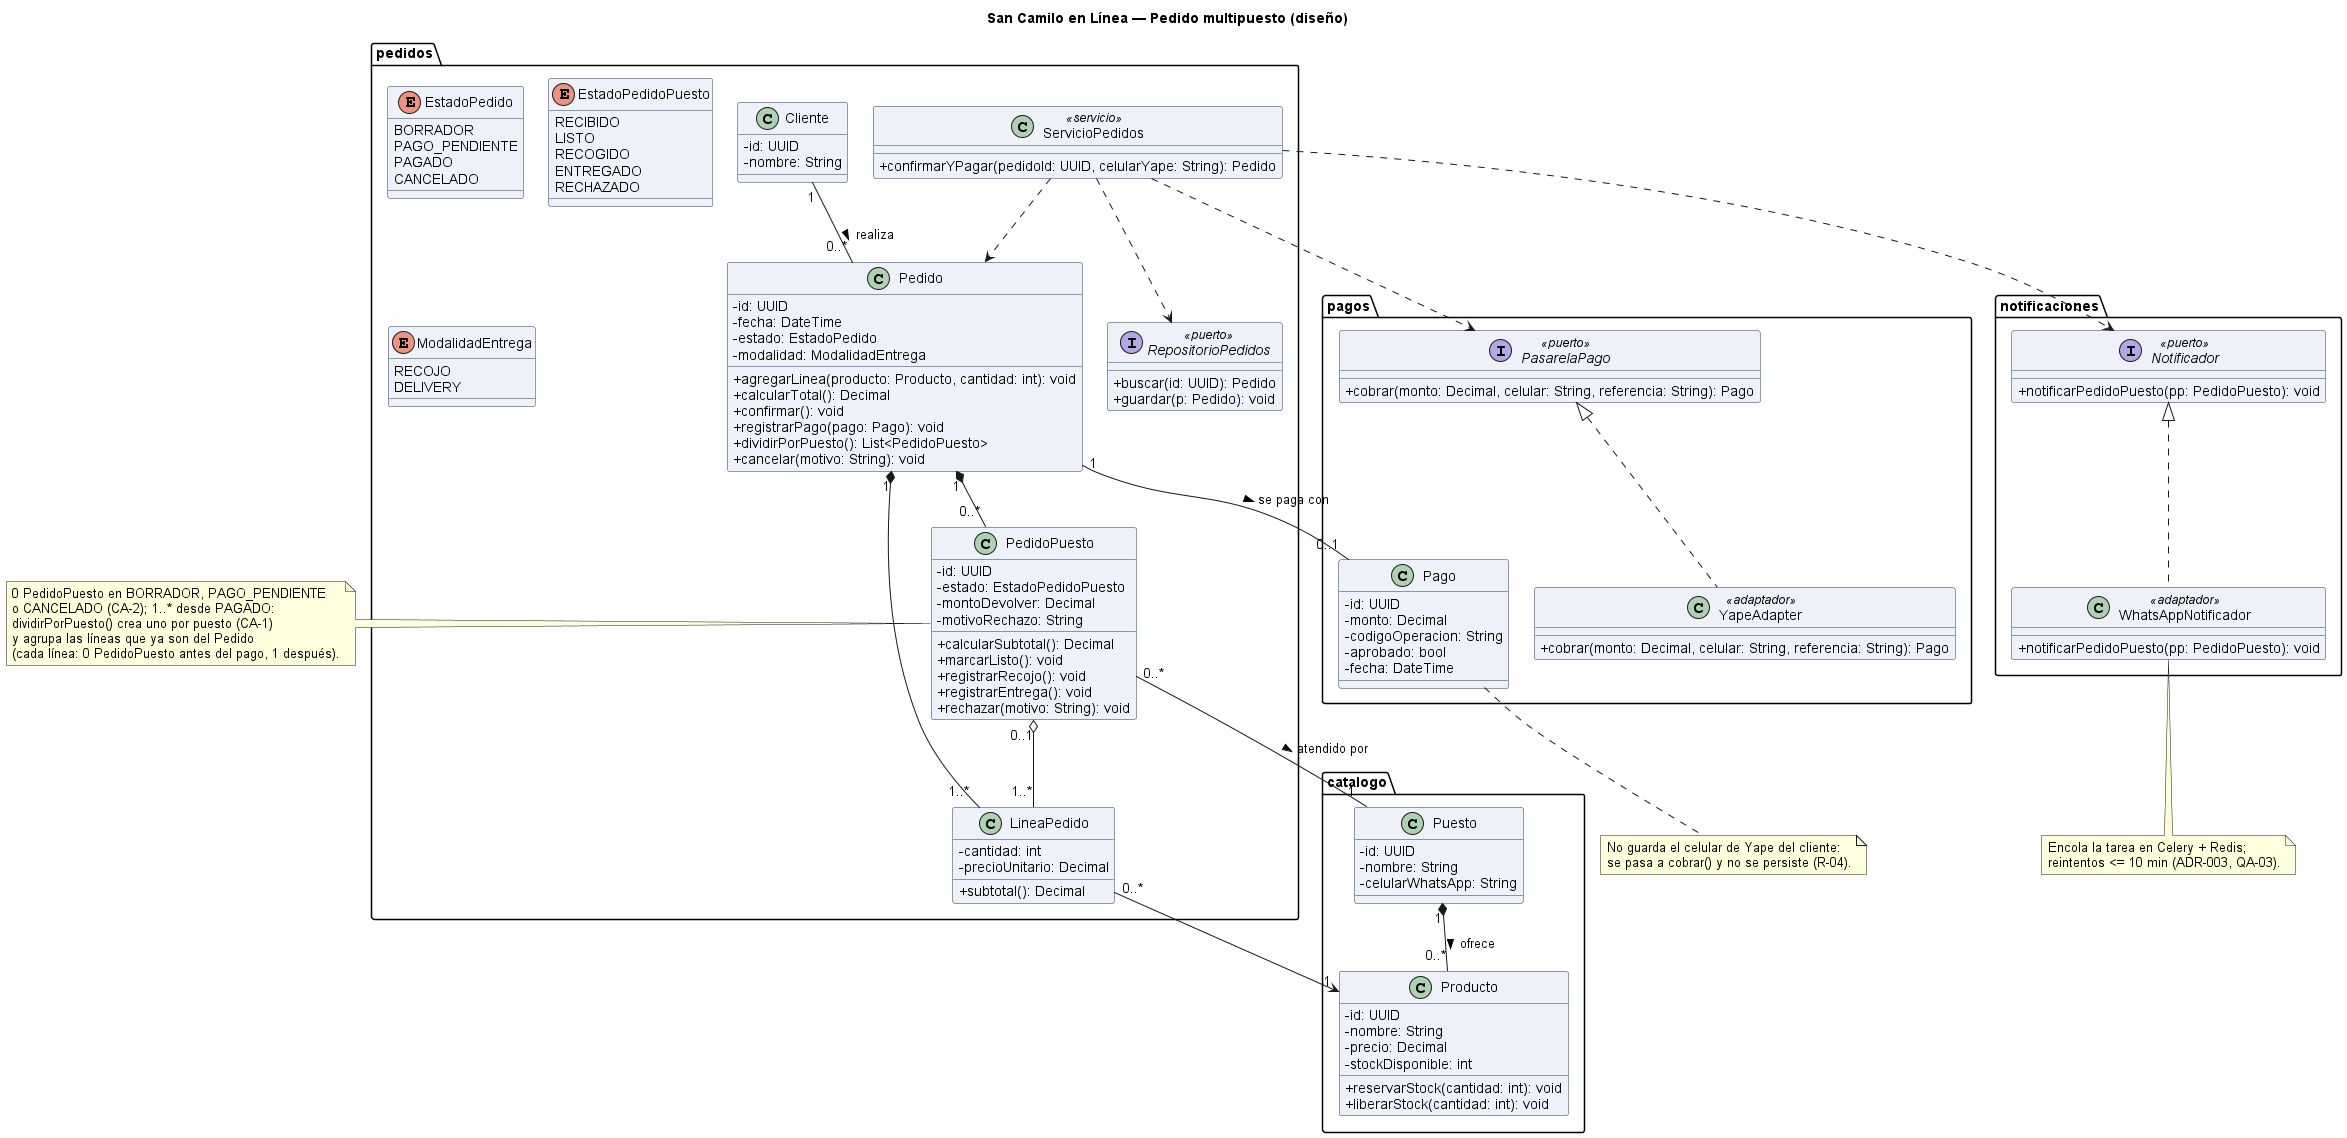

The diagram above was rendered by PlantUML. Its source (embedded in the PNG):
@startuml clases
skinparam classAttributeIconSize 0
skinparam shadowing false
skinparam defaultFontName Arial
skinparam classBackgroundColor #EEF2F8
skinparam classBorderColor #1A3A5C
title San Camilo en Línea — Pedido multipuesto (diseño)
skinparam nodesep 25
skinparam ranksep 40

package "catalogo" {
  class Puesto {
    - id: UUID
    - nombre: String
    - celularWhatsApp: String
  }
  class Producto {
    - id: UUID
    - nombre: String
    - precio: Decimal
    - stockDisponible: int
    + reservarStock(cantidad: int): void
    + liberarStock(cantidad: int): void
  }
}

package "pedidos" {
  class Cliente {
    - id: UUID
    - nombre: String
  }
  class Pedido {
    - id: UUID
    - fecha: DateTime
    - estado: EstadoPedido
    - modalidad: ModalidadEntrega
    + agregarLinea(producto: Producto, cantidad: int): void
    + calcularTotal(): Decimal
    + confirmar(): void
    + registrarPago(pago: Pago): void
    + dividirPorPuesto(): List<PedidoPuesto>
    + cancelar(motivo: String): void
  }
  class LineaPedido {
    - cantidad: int
    - precioUnitario: Decimal
    + subtotal(): Decimal
  }
  class PedidoPuesto {
    - id: UUID
    - estado: EstadoPedidoPuesto
    - montoDevolver: Decimal
    - motivoRechazo: String
    + calcularSubtotal(): Decimal
    + marcarListo(): void
    + registrarRecojo(): void
    + registrarEntrega(): void
    + rechazar(motivo: String): void
  }
  enum EstadoPedido {
    BORRADOR
    PAGO_PENDIENTE
    PAGADO
    CANCELADO
  }
  enum EstadoPedidoPuesto {
    RECIBIDO
    LISTO
    RECOGIDO
    ENTREGADO
    RECHAZADO
  }
  enum ModalidadEntrega {
    RECOJO
    DELIVERY
  }
  class ServicioPedidos <<servicio>> {
    + confirmarYPagar(pedidoId: UUID, celularYape: String): Pedido
  }
  interface RepositorioPedidos <<puerto>> {
    + buscar(id: UUID): Pedido
    + guardar(p: Pedido): void
  }
}

package "pagos" {
  class Pago {
    - id: UUID
    - monto: Decimal
    - codigoOperacion: String
    - aprobado: bool
    - fecha: DateTime
  }
  interface PasarelaPago <<puerto>> {
    + cobrar(monto: Decimal, celular: String, referencia: String): Pago
  }
  class YapeAdapter <<adaptador>> {
    + cobrar(monto: Decimal, celular: String, referencia: String): Pago
  }
}

package "notificaciones" {
  interface Notificador <<puerto>> {
    + notificarPedidoPuesto(pp: PedidoPuesto): void
  }
  class WhatsAppNotificador <<adaptador>> {
    + notificarPedidoPuesto(pp: PedidoPuesto): void
  }
}

Cliente "1" -- "0..*" Pedido : realiza >
Pedido "1" *-- "1..*" LineaPedido
Pedido "1" *-- "0..*" PedidoPuesto
PedidoPuesto "0..1" o-- "1..*" LineaPedido
PedidoPuesto "0..*" -- "1" Puesto : atendido por >
LineaPedido "0..*" --> "1" Producto
Puesto "1" *-- "0..*" Producto : ofrece >
Pedido "1" -- "0..1" Pago : se paga con >
PasarelaPago <|.. YapeAdapter
PasarelaPago -[hidden]down- Pago
Notificador <|.. WhatsAppNotificador
ServicioPedidos ..> Pedido
ServicioPedidos ..> RepositorioPedidos
ServicioPedidos ..> PasarelaPago
ServicioPedidos ..> Notificador

note left of PedidoPuesto
  0 PedidoPuesto en BORRADOR, PAGO_PENDIENTE
  o CANCELADO (CA-2); 1..* desde PAGADO:
  dividirPorPuesto() crea uno por puesto (CA-1)
  y agrupa las líneas que ya son del Pedido
  (cada línea: 0 PedidoPuesto antes del pago, 1 después).
end note
note bottom of Pago
  No guarda el celular de Yape del cliente:
  se pasa a cobrar() y no se persiste (R-04).
end note
note bottom of WhatsAppNotificador
  Encola la tarea en Celery + Redis;
  reintentos <= 10 min (ADR-003, QA-03).
end note
@enduml